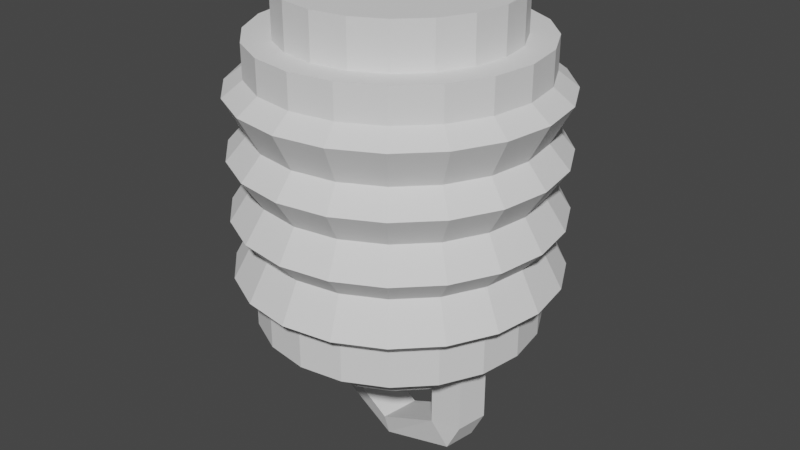 # Source: lanterna.blend  (saved by Blender 3.2.14; exported with 4.5.12 LTS)
import bpy
from mathutils import Matrix  # noqa: F401  (used for matrix-valued properties, if any)

bpy.ops.wm.read_factory_settings(use_empty=True)
scene = bpy.context.scene
scene.name = 'Scene'

# ---- collections
col_collection = bpy.data.collections.new('Collection'); scene.collection.children.link(col_collection)

# ---- world
world_world = bpy.data.worlds.new('World'); scene.world = world_world
world_world.use_nodes = True; world_world.node_tree.nodes.clear()
_N = world_world.node_tree.nodes; _L = world_world.node_tree.links
n0 = _N.new('ShaderNodeOutputWorld'); n0.name = 'World Output'; n0.location = (300, 300)
n1 = _N.new('ShaderNodeBackground'); n1.name = 'Background'; n1.location = (10, 300)
n1.inputs[0].default_value = (0.05088, 0.05088, 0.05088, 1.0)
_L.new(n1.outputs[0], n0.inputs[0])
n0.is_active_output = True
world_world.color = (0.05088, 0.05088, 0.05088)
world_world.use_sun_shadow = False
world_world.sun_shadow_jitter_overblur = 0.0

# ---- meshes
me_cylinder = bpy.data.meshes.new('Cylinder')
me_cylinder.from_pydata([(3.69e-09, 0.7554, -1.0), (2.908e-09, 0.8073, 1.0), (0.2334, 0.7184, -1.0), (0.2495, 0.7677, 1.0), (0.444, 0.6111, -1.0), (0.4745, 0.6531, 1.0), (0.6111, 0.444, -1.0), (0.6531, 0.4745, 1.0), (0.7184, 0.2334, -1.0), (0.7677, 0.2495, 1.0), (0.7554, -1.973e-08, -1.0), (0.8073, -2.481e-08, 1.0), (0.7184, -0.2334, -1.0), (0.7677, -0.2495, 1.0), (0.6111, -0.444, -1.0), (0.6531, -0.4745, 1.0), (0.444, -0.6111, -1.0), (0.4745, -0.6531, 1.0), (0.2334, -0.7184, -1.0), (0.2495, -0.7677, 1.0), (-9.665e-08, -0.7554, -1.0), (-9.469e-08, -0.8073, 1.0), (-0.2334, -0.7184, -1.0), (-0.2495, -0.7677, 1.0), (-0.444, -0.6111, -1.0), (-0.4745, -0.6531, 1.0), (-0.6111, -0.444, -1.0), (-0.6531, -0.4745, 1.0), (-0.7184, -0.2334, -1.0), (-0.7677, -0.2495, 1.0), (-0.7554, 1.192e-08, -1.0), (-0.8073, 1.192e-08, 1.0), (-0.7184, 0.2334, -1.0), (-0.7677, 0.2495, 1.0), (-0.6111, 0.444, -1.0), (-0.6531, 0.4745, 1.0), (-0.444, 0.6111, -1.0), (-0.4745, 0.6531, 1.0), (-0.2334, 0.7184, -1.0), (-0.2495, 0.7677, 1.0), (0.0, 1.0, -0.7284), (0.309, 0.9511, -0.7284), (0.5878, 0.809, -0.7284), (0.809, 0.5878, -0.7284), (0.9511, 0.309, -0.7284), (1.0, -4.371e-08, -0.7284), (0.9511, -0.309, -0.7284), (0.809, -0.5878, -0.7284), (0.5878, -0.809, -0.7284), (0.309, -0.9511, -0.7284), (-8.742e-08, -1.0, -0.7284), (-0.309, -0.9511, -0.7284), (-0.5878, -0.809, -0.7284), (-0.809, -0.5878, -0.7284), (-0.9511, -0.309, -0.7284), (-1.0, 1.192e-08, -0.7284), (-0.9511, 0.309, -0.7284), (-0.809, 0.5878, -0.7284), (-0.5878, 0.809, -0.7284), (-0.309, 0.9511, -0.7284), (0.0, 1.0, 0.7632), (0.309, 0.9511, 0.7632), (0.5878, 0.809, 0.7632), (0.809, 0.5878, 0.7632), (0.9511, 0.309, 0.7632), (1.0, -4.371e-08, 0.7632), (0.9511, -0.309, 0.7632), (0.809, -0.5878, 0.7632), (0.5878, -0.809, 0.7632), (0.309, -0.9511, 0.7632), (-8.742e-08, -1.0, 0.7632), (-0.309, -0.9511, 0.7632), (-0.5878, -0.809, 0.7632), (-0.809, -0.5878, 0.7632), (-0.9511, -0.309, 0.7632), (-1.0, 1.192e-08, 0.7632), (-0.9511, 0.309, 0.7632), (-0.809, 0.5878, 0.7632), (-0.5878, 0.809, 0.7632), (-0.309, 0.9511, 0.7632), (0.309, 0.9511, 1.0), (0.0, 1.0, 1.0), (0.5878, 0.809, 1.0), (0.809, 0.5878, 1.0), (0.9511, 0.309, 1.0), (1.0, -4.371e-08, 1.0), (0.9511, -0.309, 1.0), (0.809, -0.5878, 1.0), (0.5878, -0.809, 1.0), (0.309, -0.9511, 1.0), (-8.742e-08, -1.0, 1.0), (-0.309, -0.9511, 1.0), (-0.5878, -0.809, 1.0), (-0.809, -0.5878, 1.0), (-0.9511, -0.309, 1.0), (-1.0, 1.192e-08, 1.0), (-0.9511, 0.309, 1.0), (-0.809, 0.5878, 1.0), (-0.5878, 0.809, 1.0), (-0.309, 0.9511, 1.0), (2.908e-09, 0.8073, 1.316), (0.2495, 0.7677, 1.316), (0.4745, 0.6531, 1.316), (0.6531, 0.4745, 1.316), (0.7677, 0.2495, 1.316), (0.8073, -2.481e-08, 1.316), (0.7677, -0.2495, 1.316), (0.6531, -0.4745, 1.316), (0.4745, -0.6531, 1.316), (0.2495, -0.7677, 1.316), (-9.469e-08, -0.8073, 1.316), (-0.2495, -0.7677, 1.316), (-0.4745, -0.6531, 1.316), (-0.6531, -0.4745, 1.316), (-0.7677, -0.2495, 1.316), (-0.8073, 1.192e-08, 1.316), (-0.7677, 0.2495, 1.316), (-0.6531, 0.4745, 1.316), (-0.4745, 0.6531, 1.316), (-0.2495, 0.7677, 1.316), (0.0, 1.0, -1.0), (0.309, 0.9511, -1.0), (0.5878, 0.809, -1.0), (0.809, 0.5878, -1.0), (0.9511, 0.309, -1.0), (1.0, -4.371e-08, -1.0), (0.9511, -0.309, -1.0), (0.809, -0.5878, -1.0), (0.5878, -0.809, -1.0), (0.309, -0.9511, -1.0), (-8.742e-08, -1.0, -1.0), (-0.309, -0.9511, -1.0), (-0.5878, -0.809, -1.0), (-0.809, -0.5878, -1.0), (-0.9511, -0.309, -1.0), (-1.0, 1.192e-08, -1.0), (-0.9511, 0.309, -1.0), (-0.809, 0.5878, -1.0), (-0.5878, 0.809, -1.0), (-0.309, 0.9511, -1.0), (3.69e-09, 0.7554, -1.198), (0.2334, 0.7184, -1.198), (0.444, 0.6111, -1.198), (0.6111, 0.444, -1.198), (0.7184, 0.2334, -1.198), (0.7554, -1.973e-08, -1.198), (0.7184, -0.2334, -1.198), (0.6111, -0.444, -1.198), (0.444, -0.6111, -1.198), (0.2334, -0.7184, -1.198), (-9.665e-08, -0.7554, -1.198), (-0.2334, -0.7184, -1.198), (-0.444, -0.6111, -1.198), (-0.6111, -0.444, -1.198), (-0.7184, -0.2334, -1.198), (-0.7554, 1.192e-08, -1.198), (-0.7184, 0.2334, -1.198), (-0.6111, 0.444, -1.198), (-0.444, 0.6111, -1.198), (-0.2334, 0.7184, -1.198), (0.3524, 1.085, 0.6553), (0.309, 0.9511, 0.3903), (0.3524, 1.085, 0.23), (0.309, 0.9511, 0.01737), (0.3524, 1.085, -0.1953), (0.309, 0.9511, -0.3555), (0.3524, 1.085, -0.6206), (0.6704, 0.9227, 0.6553), (0.5878, 0.809, 0.3903), (0.6704, 0.9227, 0.23), (0.5878, 0.809, 0.01737), (0.6704, 0.9227, -0.1953), (0.5878, 0.809, -0.3555), (0.6704, 0.9227, -0.6206), (0.9227, 0.6704, 0.6553), (0.809, 0.5878, 0.3903), (0.9227, 0.6704, 0.23), (0.809, 0.5878, 0.01737), (0.9227, 0.6704, -0.1953), (0.809, 0.5878, -0.3555), (0.9227, 0.6704, -0.6206), (1.085, 0.3524, 0.6553), (0.9511, 0.309, 0.3903), (1.085, 0.3524, 0.23), (0.9511, 0.309, 0.01737), (1.085, 0.3524, -0.1953), (0.9511, 0.309, -0.3555), (1.085, 0.3524, -0.6206), (1.141, -5.153e-08, 0.6553), (1.0, -4.371e-08, 0.3903), (1.141, -5.153e-08, 0.23), (1.0, -4.371e-08, 0.01737), (1.141, -5.153e-08, -0.1953), (1.0, -4.371e-08, -0.3555), (1.141, -5.153e-08, -0.6206), (1.085, -0.3524, 0.6553), (0.9511, -0.309, 0.3903), (1.085, -0.3524, 0.23), (0.9511, -0.309, 0.01737), (1.085, -0.3524, -0.1953), (0.9511, -0.309, -0.3555), (1.085, -0.3524, -0.6206), (0.9227, -0.6704, 0.6553), (0.809, -0.5878, 0.3903), (0.9227, -0.6704, 0.23), (0.809, -0.5878, 0.01737), (0.9227, -0.6704, -0.1953), (0.809, -0.5878, -0.3555), (0.9227, -0.6704, -0.6206), (0.6704, -0.9227, 0.6553), (0.5878, -0.809, 0.3903), (0.6704, -0.9227, 0.23), (0.5878, -0.809, 0.01737), (0.6704, -0.9227, -0.1953), (0.5878, -0.809, -0.3555), (0.6704, -0.9227, -0.6206), (0.3524, -1.085, 0.6553), (0.309, -0.9511, 0.3903), (0.3524, -1.085, 0.23), (0.309, -0.9511, 0.01737), (0.3524, -1.085, -0.1953), (0.309, -0.9511, -0.3555), (0.3524, -1.085, -0.6206), (-1.014e-07, -1.141, 0.6553), (-8.742e-08, -1.0, 0.3903), (-1.014e-07, -1.141, 0.23), (-8.742e-08, -1.0, 0.01737), (-1.014e-07, -1.141, -0.1953), (-8.742e-08, -1.0, -0.3555), (-1.014e-07, -1.141, -0.6206), (-0.3524, -1.085, 0.6553), (-0.309, -0.9511, 0.3903), (-0.3524, -1.085, 0.23), (-0.309, -0.9511, 0.01737), (-0.3524, -1.085, -0.1953), (-0.309, -0.9511, -0.3555), (-0.3524, -1.085, -0.6206), (-0.6704, -0.9227, 0.6553), (-0.5878, -0.809, 0.3903), (-0.6704, -0.9227, 0.23), (-0.5878, -0.809, 0.01737), (-0.6704, -0.9227, -0.1953), (-0.5878, -0.809, -0.3555), (-0.6704, -0.9227, -0.6206), (-0.9227, -0.6704, 0.6553), (-0.809, -0.5878, 0.3903), (-0.9227, -0.6704, 0.23), (-0.809, -0.5878, 0.01737), (-0.9227, -0.6704, -0.1953), (-0.809, -0.5878, -0.3555), (-0.9227, -0.6704, -0.6206), (-1.085, -0.3524, 0.6553), (-0.9511, -0.309, 0.3903), (-1.085, -0.3524, 0.23), (-0.9511, -0.309, 0.01737), (-1.085, -0.3524, -0.1953), (-0.9511, -0.309, -0.3555), (-1.085, -0.3524, -0.6206), (-1.141, 1.193e-08, 0.6553), (-1.0, 1.192e-08, 0.3903), (-1.141, 1.193e-08, 0.23), (-1.0, 1.192e-08, 0.01737), (-1.141, 1.193e-08, -0.1953), (-1.0, 1.192e-08, -0.3555), (-1.141, 1.193e-08, -0.6206), (-1.085, 0.3524, 0.6553), (-0.9511, 0.309, 0.3903), (-1.085, 0.3524, 0.23), (-0.9511, 0.309, 0.01737), (-1.085, 0.3524, -0.1953), (-0.9511, 0.309, -0.3555), (-1.085, 0.3524, -0.6206), (-0.9227, 0.6704, 0.6553), (-0.809, 0.5878, 0.3903), (-0.9227, 0.6704, 0.23), (-0.809, 0.5878, 0.01737), (-0.9227, 0.6704, -0.1953), (-0.809, 0.5878, -0.3555), (-0.9227, 0.6704, -0.6206), (-0.6704, 0.9227, 0.6553), (-0.5878, 0.809, 0.3903), (-0.6704, 0.9227, 0.23), (-0.5878, 0.809, 0.01737), (-0.6704, 0.9227, -0.1953), (-0.5878, 0.809, -0.3555), (-0.6704, 0.9227, -0.6206), (-0.3524, 1.085, 0.6553), (-0.309, 0.9511, 0.3903), (-0.3524, 1.085, 0.23), (-0.309, 0.9511, 0.01737), (-0.3524, 1.085, -0.1953), (-0.309, 0.9511, -0.3555), (-0.3524, 1.085, -0.6206), (-1.675e-09, 1.141, -0.6206), (0.0, 1.0, -0.3555), (-1.675e-09, 1.141, -0.1953), (0.0, 1.0, 0.01737), (-1.675e-09, 1.141, 0.23), (0.0, 1.0, 0.3903), (-1.675e-09, 1.141, 0.6553), (-0.6288, 0.2169, 1.316), (-0.3859, 0.4069, 1.316), (-0.1023, 0.5514, 1.316), (0.1941, 0.6362, 1.316), (-0.5323, -0.08293, 1.316), (-0.2432, 0.08882, 1.316), (0.07111, 0.249, 1.316), (0.38, 0.3819, 1.316), (-0.38, -0.3819, 1.316), (-0.07111, -0.249, 1.316), (0.2432, -0.08882, 1.316), (0.5323, 0.08293, 1.316), (-0.1941, -0.6362, 1.316), (0.1023, -0.5514, 1.316), (0.3859, -0.4069, 1.316), (0.6288, -0.2169, 1.316), (0.3749, -0.4969, -1.198), (0.4737, -0.2258, -1.198), (0.5203, 0.06836, -1.198), (0.5101, 0.3567, -1.198), (0.08011, -0.4977, -1.198), (0.1494, -0.1908, -1.198), (0.201, 0.1353, -1.198), (0.23, 0.4486, -1.198), (-0.23, -0.4486, -1.198), (-0.201, -0.1353, -1.198), (-0.1494, 0.1908, -1.198), (-0.08011, 0.4977, -1.198), (-0.5101, -0.3567, -1.198), (-0.5203, -0.06836, -1.198), (-0.4737, 0.2258, -1.198), (-0.3749, 0.4969, -1.198), (0.7554, -1.973e-08, -1.598), (0.7184, -0.2334, -1.598), (-0.7554, 1.192e-08, -1.598), (-0.7184, 0.2334, -1.598), (0.4737, -0.2258, -1.598), (0.5203, 0.06836, -1.598), (-0.5203, -0.06836, -1.598), (-0.4737, 0.2258, -1.598), (0.6551, -1.973e-08, -1.797), (0.6181, -0.2334, -1.797), (-0.6349, 1.192e-08, -1.797), (-0.5979, 0.2334, -1.797), (0.4737, -0.2258, -1.649), (0.5203, 0.06836, -1.649), (-0.5203, -0.06836, -1.649), (-0.4737, 0.2258, -1.649), (0.02862, 0.1167, -2.044), (-0.008356, -0.1167, -2.044), (-0.02329, -0.1471, -1.896), (0.02329, 0.1471, -1.896)], [], [(60, 81, 80, 61), (61, 80, 82, 62), (62, 82, 83, 63), (63, 83, 84, 64), (64, 84, 85, 65), (65, 85, 86, 66), (66, 86, 87, 67), (67, 87, 88, 68), (68, 88, 89, 69), (69, 89, 90, 70), (70, 90, 91, 71), (71, 91, 92, 72), (72, 92, 93, 73), (73, 93, 94, 74), (74, 94, 95, 75), (75, 95, 96, 76), (76, 96, 97, 77), (77, 97, 98, 78), (7, 5, 102, 103), (78, 98, 99, 79), (79, 99, 81, 60), (24, 26, 153, 152), (139, 59, 40, 120), (138, 58, 59, 139), (137, 57, 58, 138), (136, 56, 57, 137), (135, 55, 56, 136), (134, 54, 55, 135), (133, 53, 54, 134), (132, 52, 53, 133), (131, 51, 52, 132), (130, 50, 51, 131), (129, 49, 50, 130), (128, 48, 49, 129), (127, 47, 48, 128), (126, 46, 47, 127), (125, 45, 46, 126), (124, 44, 45, 125), (123, 43, 44, 124), (122, 42, 43, 123), (121, 41, 42, 122), (120, 40, 41, 121), (286, 79, 60, 299), (279, 78, 79, 286), (272, 77, 78, 279), (265, 76, 77, 272), (258, 75, 76, 265), (251, 74, 75, 258), (244, 73, 74, 251), (237, 72, 73, 244), (230, 71, 72, 237), (223, 70, 71, 230), (216, 69, 70, 223), (209, 68, 69, 216), (202, 67, 68, 209), (195, 66, 67, 202), (188, 65, 66, 195), (181, 64, 65, 188), (174, 63, 64, 181), (167, 62, 63, 174), (160, 61, 62, 167), (299, 60, 61, 160), (1, 3, 80, 81), (3, 5, 82, 80), (5, 7, 83, 82), (7, 9, 84, 83), (9, 11, 85, 84), (11, 13, 86, 85), (13, 15, 87, 86), (15, 17, 88, 87), (17, 19, 89, 88), (19, 21, 90, 89), (21, 23, 91, 90), (23, 25, 92, 91), (25, 27, 93, 92), (27, 29, 94, 93), (29, 31, 95, 94), (31, 33, 96, 95), (33, 35, 97, 96), (35, 37, 98, 97), (37, 39, 99, 98), (39, 1, 81, 99), (116, 115, 300, 117), (37, 35, 117, 118), (23, 21, 110, 111), (9, 7, 103, 104), (39, 37, 118, 119), (25, 23, 111, 112), (11, 9, 104, 105), (1, 39, 119, 100), (27, 25, 112, 113), (13, 11, 105, 106), (29, 27, 113, 114), (15, 13, 106, 107), (31, 29, 114, 115), (17, 15, 107, 108), (3, 1, 100, 101), (33, 31, 115, 116), (19, 17, 108, 109), (5, 3, 101, 102), (35, 33, 116, 117), (21, 19, 109, 110), (2, 0, 120, 121), (4, 2, 121, 122), (6, 4, 122, 123), (8, 6, 123, 124), (10, 8, 124, 125), (12, 10, 125, 126), (14, 12, 126, 127), (16, 14, 127, 128), (18, 16, 128, 129), (20, 18, 129, 130), (22, 20, 130, 131), (24, 22, 131, 132), (26, 24, 132, 133), (28, 26, 133, 134), (30, 28, 134, 135), (32, 30, 135, 136), (34, 32, 136, 137), (36, 34, 137, 138), (38, 36, 138, 139), (0, 38, 139, 120), (115, 114, 304, 300), (10, 12, 146, 145), (26, 28, 154, 153), (12, 14, 147, 146), (28, 30, 155, 154), (14, 16, 148, 147), (0, 2, 141, 140), (30, 32, 156, 155), (16, 18, 149, 148), (2, 4, 142, 141), (32, 34, 157, 156), (18, 20, 150, 149), (4, 6, 143, 142), (34, 36, 158, 157), (20, 22, 151, 150), (6, 8, 144, 143), (36, 38, 159, 158), (22, 24, 152, 151), (8, 10, 145, 144), (38, 0, 140, 159), (40, 293, 166, 41), (293, 294, 165, 166), (294, 295, 164, 165), (295, 296, 163, 164), (296, 297, 162, 163), (297, 298, 161, 162), (298, 299, 160, 161), (41, 166, 173, 42), (166, 165, 172, 173), (165, 164, 171, 172), (164, 163, 170, 171), (163, 162, 169, 170), (162, 161, 168, 169), (161, 160, 167, 168), (42, 173, 180, 43), (173, 172, 179, 180), (172, 171, 178, 179), (171, 170, 177, 178), (170, 169, 176, 177), (169, 168, 175, 176), (168, 167, 174, 175), (43, 180, 187, 44), (180, 179, 186, 187), (179, 178, 185, 186), (178, 177, 184, 185), (177, 176, 183, 184), (176, 175, 182, 183), (175, 174, 181, 182), (44, 187, 194, 45), (187, 186, 193, 194), (186, 185, 192, 193), (185, 184, 191, 192), (184, 183, 190, 191), (183, 182, 189, 190), (182, 181, 188, 189), (45, 194, 201, 46), (194, 193, 200, 201), (193, 192, 199, 200), (192, 191, 198, 199), (191, 190, 197, 198), (190, 189, 196, 197), (189, 188, 195, 196), (46, 201, 208, 47), (201, 200, 207, 208), (200, 199, 206, 207), (199, 198, 205, 206), (198, 197, 204, 205), (197, 196, 203, 204), (196, 195, 202, 203), (47, 208, 215, 48), (208, 207, 214, 215), (207, 206, 213, 214), (206, 205, 212, 213), (205, 204, 211, 212), (204, 203, 210, 211), (203, 202, 209, 210), (48, 215, 222, 49), (215, 214, 221, 222), (214, 213, 220, 221), (213, 212, 219, 220), (212, 211, 218, 219), (211, 210, 217, 218), (210, 209, 216, 217), (49, 222, 229, 50), (222, 221, 228, 229), (221, 220, 227, 228), (220, 219, 226, 227), (219, 218, 225, 226), (218, 217, 224, 225), (217, 216, 223, 224), (50, 229, 236, 51), (229, 228, 235, 236), (228, 227, 234, 235), (227, 226, 233, 234), (226, 225, 232, 233), (225, 224, 231, 232), (224, 223, 230, 231), (51, 236, 243, 52), (236, 235, 242, 243), (235, 234, 241, 242), (234, 233, 240, 241), (233, 232, 239, 240), (232, 231, 238, 239), (231, 230, 237, 238), (52, 243, 250, 53), (243, 242, 249, 250), (242, 241, 248, 249), (241, 240, 247, 248), (240, 239, 246, 247), (239, 238, 245, 246), (238, 237, 244, 245), (53, 250, 257, 54), (250, 249, 256, 257), (249, 248, 255, 256), (248, 247, 254, 255), (247, 246, 253, 254), (246, 245, 252, 253), (245, 244, 251, 252), (54, 257, 264, 55), (257, 256, 263, 264), (256, 255, 262, 263), (255, 254, 261, 262), (254, 253, 260, 261), (253, 252, 259, 260), (252, 251, 258, 259), (55, 264, 271, 56), (264, 263, 270, 271), (263, 262, 269, 270), (262, 261, 268, 269), (261, 260, 267, 268), (260, 259, 266, 267), (259, 258, 265, 266), (56, 271, 278, 57), (271, 270, 277, 278), (270, 269, 276, 277), (269, 268, 275, 276), (268, 267, 274, 275), (267, 266, 273, 274), (266, 265, 272, 273), (57, 278, 285, 58), (278, 277, 284, 285), (277, 276, 283, 284), (276, 275, 282, 283), (275, 274, 281, 282), (274, 273, 280, 281), (273, 272, 279, 280), (58, 285, 292, 59), (285, 284, 291, 292), (284, 283, 290, 291), (283, 282, 289, 290), (282, 281, 288, 289), (281, 280, 287, 288), (280, 279, 286, 287), (59, 292, 293, 40), (292, 291, 294, 293), (291, 290, 295, 294), (290, 289, 296, 295), (289, 288, 297, 296), (288, 287, 298, 297), (287, 286, 299, 298), (114, 113, 308, 304), (113, 112, 312, 308), (112, 111, 110, 312), (117, 300, 301, 118), (300, 304, 305, 301), (304, 308, 309, 305), (308, 312, 313, 309), (312, 110, 109, 313), (118, 301, 302, 119), (301, 305, 306, 302), (305, 309, 310, 306), (309, 313, 314, 310), (313, 109, 108, 314), (119, 302, 303, 100), (302, 306, 307, 303), (306, 310, 311, 307), (310, 314, 315, 311), (314, 108, 107, 315), (100, 303, 102, 101), (303, 307, 103, 102), (307, 311, 104, 103), (311, 315, 105, 104), (315, 107, 106, 105), (148, 149, 316, 147), (149, 150, 320, 316), (150, 151, 324, 320), (151, 152, 328, 324), (152, 153, 154, 328), (147, 316, 317, 146), (316, 320, 321, 317), (320, 324, 325, 321), (324, 328, 329, 325), (328, 154, 155, 329), (318, 145, 332, 337), (317, 321, 322, 318), (321, 325, 326, 322), (325, 329, 330, 326), (146, 317, 336, 333), (145, 318, 319, 144), (318, 322, 323, 319), (322, 326, 327, 323), (326, 330, 331, 327), (330, 156, 157, 331), (144, 319, 142, 143), (319, 323, 141, 142), (323, 327, 140, 141), (327, 331, 159, 140), (331, 157, 158, 159), (338, 334, 342, 346), (337, 332, 340, 345), (145, 146, 333, 332), (329, 155, 334, 338), (156, 330, 339, 335), (330, 329, 338, 339), (317, 318, 337, 336), (155, 156, 335, 334), (341, 344, 345, 340), (346, 342, 343, 347), (334, 335, 343, 342), (339, 338, 346, 347), (336, 337, 345, 344), (333, 336, 344, 341), (332, 333, 341, 340), (335, 339, 347, 343), (348, 340, 341, 349), (351, 350, 344, 345), (351, 345, 340, 348), (350, 346, 342, 349), (344, 350, 349, 341), (347, 351, 348, 343), (347, 346, 350, 351), (343, 348, 349, 342)])
_uv = me_cylinder.uv_layers.new(name='UVMap')
_uv.uv.foreach_set('vector', [1.0, 0.9408, 1.0, 1.0, 0.95, 1.0, 0.95, 0.9408, 0.95, 0.9408, 0.95, 1.0, 0.9, 1.0, 0.9, 0.9408, 0.9, 0.9408, 0.9, 1.0, 0.85, 1.0, 0.85, 0.9408, 0.85, 0.9408, 0.85, 1.0, 0.8, 1.0, 0.8, 0.9408, 0.8, 0.9408, 0.8, 1.0, 0.75, 1.0, 0.75, 0.9408, 0.75, 0.9408, 0.75, 1.0, 0.7, 1.0, 0.7, 0.9408, 0.7, 0.9408, 0.7, 1.0, 0.65, 1.0, 0.65, 0.9408, 0.65, 0.9408, 0.65, 1.0, 0.6, 1.0, 0.6, 0.9408, 0.6, 0.9408, 0.6, 1.0, 0.55, 1.0, 0.55, 0.9408, 0.55, 0.9408, 0.55, 1.0, 0.5, 1.0, 0.5, 0.9408, 0.5, 0.9408, 0.5, 1.0, 0.45, 1.0, 0.45, 0.9408, 0.45, 0.9408, 0.45, 1.0, 0.4, 1.0, 0.4, 0.9408, 0.4, 0.9408, 0.4, 1.0, 0.35, 1.0, 0.35, 0.9408, 0.35, 0.9408, 0.35, 1.0, 0.3, 1.0, 0.3, 0.9408, 0.3, 0.9408, 0.3, 1.0, 0.25, 1.0, 0.25, 0.9408, 0.25, 0.9408, 0.25, 1.0, 0.2, 1.0, 0.2, 0.9408, 0.2, 0.9408, 0.2, 1.0, 0.15, 1.0, 0.15, 0.9408, 0.15, 0.9408, 0.15, 1.0, 0.1, 1.0, 0.1, 0.9408, 0.4067, 0.3639, 0.3639, 0.4067, 0.3639, 0.4067, 0.4067, 0.3639, 0.1, 0.9408, 0.1, 1.0, 0.05, 1.0, 0.05, 0.9408, 0.05, 0.9408, 0.05, 1.0, -1.565e-07, 1.0, -1.565e-07, 0.9408, 0.6434, 0.1033, 0.6033, 0.1434, 0.6033, 0.1434, 0.6434, 0.1033, 0.05, 0.5, 0.05, 0.5679, -1.565e-07, 0.5679, -1.565e-07, 0.5, 0.1, 0.5, 0.1, 0.5679, 0.05, 0.5679, 0.05, 0.5, 0.15, 0.5, 0.15, 0.5679, 0.1, 0.5679, 0.1, 0.5, 0.2, 0.5, 0.2, 0.5679, 0.15, 0.5679, 0.15, 0.5, 0.25, 0.5, 0.25, 0.5679, 0.2, 0.5679, 0.2, 0.5, 0.3, 0.5, 0.3, 0.5679, 0.25, 0.5679, 0.25, 0.5, 0.35, 0.5, 0.35, 0.5679, 0.3, 0.5679, 0.3, 0.5, 0.4, 0.5, 0.4, 0.5679, 0.35, 0.5679, 0.35, 0.5, 0.45, 0.5, 0.45, 0.5679, 0.4, 0.5679, 0.4, 0.5, 0.5, 0.5, 0.5, 0.5679, 0.45, 0.5679, 0.45, 0.5, 0.55, 0.5, 0.55, 0.5679, 0.5, 0.5679, 0.5, 0.5, 0.6, 0.5, 0.6, 0.5679, 0.55, 0.5679, 0.55, 0.5, 0.65, 0.5, 0.65, 0.5679, 0.6, 0.5679, 0.6, 0.5, 0.7, 0.5, 0.7, 0.5679, 0.65, 0.5679, 0.65, 0.5, 0.75, 0.5, 0.75, 0.5679, 0.7, 0.5679, 0.7, 0.5, 0.8, 0.5, 0.8, 0.5679, 0.75, 0.5679, 0.75, 0.5, 0.85, 0.5, 0.85, 0.5679, 0.8, 0.5679, 0.8, 0.5, 0.9, 0.5, 0.9, 0.5679, 0.85, 0.5679, 0.85, 0.5, 0.95, 0.5, 0.95, 0.5679, 0.9, 0.5679, 0.9, 0.5, 1.0, 0.5, 1.0, 0.5679, 0.95, 0.5679, 0.95, 0.5, 0.05, 0.8942, 0.05, 0.9408, -1.565e-07, 0.9408, -1.565e-07, 0.8942, 0.1, 0.8942, 0.1, 0.9408, 0.05, 0.9408, 0.05, 0.8942, 0.15, 0.8942, 0.15, 0.9408, 0.1, 0.9408, 0.1, 0.8942, 0.2, 0.8942, 0.2, 0.9408, 0.15, 0.9408, 0.15, 0.8942, 0.25, 0.8942, 0.25, 0.9408, 0.2, 0.9408, 0.2, 0.8942, 0.3, 0.8942, 0.3, 0.9408, 0.25, 0.9408, 0.25, 0.8942, 0.35, 0.8942, 0.35, 0.9408, 0.3, 0.9408, 0.3, 0.8942, 0.4, 0.8942, 0.4, 0.9408, 0.35, 0.9408, 0.35, 0.8942, 0.45, 0.8942, 0.45, 0.9408, 0.4, 0.9408, 0.4, 0.8942, 0.5, 0.8942, 0.5, 0.9408, 0.45, 0.9408, 0.45, 0.8942, 0.55, 0.8942, 0.55, 0.9408, 0.5, 0.9408, 0.5, 0.8942, 0.6, 0.8942, 0.6, 0.9408, 0.55, 0.9408, 0.55, 0.8942, 0.65, 0.8942, 0.65, 0.9408, 0.6, 0.9408, 0.6, 0.8942, 0.7, 0.8942, 0.7, 0.9408, 0.65, 0.9408, 0.65, 0.8942, 0.75, 0.8942, 0.75, 0.9408, 0.7, 0.9408, 0.7, 0.8942, 0.8, 0.8942, 0.8, 0.9408, 0.75, 0.9408, 0.75, 0.8942, 0.85, 0.8942, 0.85, 0.9408, 0.8, 0.9408, 0.8, 0.8942, 0.9, 0.8942, 0.9, 0.9408, 0.85, 0.9408, 0.85, 0.8942, 0.95, 0.8942, 0.95, 0.9408, 0.9, 0.9408, 0.9, 0.8942, 1.0, 0.8942, 1.0, 0.9408, 0.95, 0.9408, 0.95, 0.8942, 0.25, 0.4437, 0.3099, 0.4343, 0.3242, 0.4783, 0.25, 0.49, 0.3099, 0.4343, 0.3639, 0.4067, 0.3911, 0.4442, 0.3242, 0.4783, 0.3639, 0.4067, 0.4067, 0.3639, 0.4442, 0.3911, 0.3911, 0.4442, 0.4067, 0.3639, 0.4343, 0.3099, 0.4783, 0.3242, 0.4442, 0.3911, 0.4343, 0.3099, 0.4437, 0.25, 0.49, 0.25, 0.4783, 0.3242, 0.4437, 0.25, 0.4343, 0.1901, 0.4783, 0.1758, 0.49, 0.25, 0.4343, 0.1901, 0.4067, 0.1361, 0.4442, 0.1089, 0.4783, 0.1758, 0.4067, 0.1361, 0.3639, 0.09326, 0.3911, 0.05584, 0.4442, 0.1089, 0.3639, 0.09326, 0.3099, 0.06574, 0.3242, 0.02175, 0.3911, 0.05584, 0.3099, 0.06574, 0.25, 0.05626, 0.25, 0.01, 0.3242, 0.02175, 0.25, 0.05626, 0.1901, 0.06574, 0.1758, 0.02175, 0.25, 0.01, 0.1901, 0.06574, 0.1361, 0.09326, 0.1089, 0.05584, 0.1758, 0.02175, 0.1361, 0.09326, 0.09326, 0.1361, 0.05584, 0.1089, 0.1089, 0.05584, 0.09326, 0.1361, 0.06574, 0.1901, 0.02175, 0.1758, 0.05584, 0.1089, 0.06574, 0.1901, 0.05626, 0.25, 0.01, 0.25, 0.02175, 0.1758, 0.05626, 0.25, 0.06574, 0.3099, 0.02175, 0.3242, 0.01, 0.25, 0.06574, 0.3099, 0.09326, 0.3639, 0.05584, 0.3911, 0.02175, 0.3242, 0.09326, 0.3639, 0.1361, 0.4067, 0.1089, 0.4442, 0.05584, 0.3911, 0.1361, 0.4067, 0.1901, 0.4343, 0.1758, 0.4783, 0.1089, 0.4442, 0.1901, 0.4343, 0.25, 0.4437, 0.25, 0.49, 0.1758, 0.4783, 0.06574, 0.3099, 0.05626, 0.25, 0.1212, 0.2919, 0.09326, 0.3639, 0.1361, 0.4067, 0.09326, 0.3639, 0.09326, 0.3639, 0.1361, 0.4067, 0.1901, 0.06574, 0.25, 0.05626, 0.25, 0.05626, 0.1901, 0.06574, 0.4343, 0.3099, 0.4067, 0.3639, 0.4067, 0.3639, 0.4343, 0.3099, 0.1901, 0.4343, 0.1361, 0.4067, 0.1361, 0.4067, 0.1901, 0.4343, 0.1361, 0.09326, 0.1901, 0.06574, 0.1901, 0.06574, 0.1361, 0.09326, 0.4437, 0.25, 0.4343, 0.3099, 0.4343, 0.3099, 0.4437, 0.25, 0.25, 0.4437, 0.1901, 0.4343, 0.1901, 0.4343, 0.25, 0.4437, 0.09326, 0.1361, 0.1361, 0.09326, 0.1361, 0.09326, 0.09326, 0.1361, 0.4343, 0.1901, 0.4437, 0.25, 0.4437, 0.25, 0.4343, 0.1901, 0.06574, 0.1901, 0.09326, 0.1361, 0.09326, 0.1361, 0.06574, 0.1901, 0.4067, 0.1361, 0.4343, 0.1901, 0.4343, 0.1901, 0.4067, 0.1361, 0.05626, 0.25, 0.06574, 0.1901, 0.06574, 0.1901, 0.05626, 0.25, 0.3639, 0.09326, 0.4067, 0.1361, 0.4067, 0.1361, 0.3639, 0.09326, 0.3099, 0.4343, 0.25, 0.4437, 0.25, 0.4437, 0.3099, 0.4343, 0.06574, 0.3099, 0.05626, 0.25, 0.05626, 0.25, 0.06574, 0.3099, 0.3099, 0.06574, 0.3639, 0.09326, 0.3639, 0.09326, 0.3099, 0.06574, 0.3639, 0.4067, 0.3099, 0.4343, 0.3099, 0.4343, 0.3639, 0.4067, 0.09326, 0.3639, 0.06574, 0.3099, 0.06574, 0.3099, 0.09326, 0.3639, 0.25, 0.05626, 0.3099, 0.06574, 0.3099, 0.06574, 0.25, 0.05626, 0.806, 0.4224, 0.75, 0.4313, 0.75, 0.49, 0.8242, 0.4783, 0.8566, 0.3967, 0.806, 0.4224, 0.8242, 0.4783, 0.8911, 0.4442, 0.8967, 0.3566, 0.8566, 0.3967, 0.8911, 0.4442, 0.9442, 0.3911, 0.9224, 0.306, 0.8967, 0.3566, 0.9442, 0.3911, 0.9783, 0.3242, 0.9313, 0.25, 0.9224, 0.306, 0.9783, 0.3242, 0.99, 0.25, 0.9224, 0.194, 0.9313, 0.25, 0.99, 0.25, 0.9783, 0.1758, 0.8967, 0.1434, 0.9224, 0.194, 0.9783, 0.1758, 0.9442, 0.1089, 0.8566, 0.1033, 0.8967, 0.1434, 0.9442, 0.1089, 0.8911, 0.05584, 0.806, 0.07757, 0.8566, 0.1033, 0.8911, 0.05584, 0.8242, 0.02175, 0.75, 0.0687, 0.806, 0.07757, 0.8242, 0.02175, 0.75, 0.01, 0.694, 0.07757, 0.75, 0.0687, 0.75, 0.01, 0.6758, 0.02175, 0.6434, 0.1033, 0.694, 0.07757, 0.6758, 0.02175, 0.6089, 0.05584, 0.6033, 0.1434, 0.6434, 0.1033, 0.6089, 0.05584, 0.5558, 0.1089, 0.5776, 0.194, 0.6033, 0.1434, 0.5558, 0.1089, 0.5217, 0.1758, 0.5687, 0.25, 0.5776, 0.194, 0.5217, 0.1758, 0.51, 0.25, 0.5776, 0.306, 0.5687, 0.25, 0.51, 0.25, 0.5217, 0.3242, 0.6033, 0.3566, 0.5776, 0.306, 0.5217, 0.3242, 0.5558, 0.3911, 0.6434, 0.3967, 0.6033, 0.3566, 0.5558, 0.3911, 0.6089, 0.4442, 0.694, 0.4224, 0.6434, 0.3967, 0.6089, 0.4442, 0.6758, 0.4783, 0.75, 0.4313, 0.694, 0.4224, 0.6758, 0.4783, 0.75, 0.49, 0.05626, 0.25, 0.06574, 0.1901, 0.1427, 0.2313, 0.1212, 0.2919, 0.9313, 0.25, 0.9224, 0.194, 0.9224, 0.194, 0.9313, 0.25, 0.6033, 0.1434, 0.5776, 0.194, 0.5776, 0.194, 0.6033, 0.1434, 0.9224, 0.194, 0.8967, 0.1434, 0.8967, 0.1434, 0.9224, 0.194, 0.5776, 0.194, 0.5687, 0.25, 0.5687, 0.25, 0.5776, 0.194, 0.8967, 0.1434, 0.8566, 0.1033, 0.8566, 0.1033, 0.8967, 0.1434, 0.75, 0.4313, 0.806, 0.4224, 0.806, 0.4224, 0.75, 0.4313, 0.5687, 0.25, 0.5776, 0.306, 0.5776, 0.306, 0.5687, 0.25, 0.8566, 0.1033, 0.806, 0.07757, 0.806, 0.07757, 0.8566, 0.1033, 0.806, 0.4224, 0.8566, 0.3967, 0.8566, 0.3967, 0.806, 0.4224, 0.5776, 0.306, 0.6033, 0.3566, 0.6033, 0.3566, 0.5776, 0.306, 0.806, 0.07757, 0.75, 0.0687, 0.75, 0.0687, 0.806, 0.07757, 0.8566, 0.3967, 0.8967, 0.3566, 0.8967, 0.3566, 0.8566, 0.3967, 0.6033, 0.3566, 0.6434, 0.3967, 0.6434, 0.3967, 0.6033, 0.3566, 0.75, 0.0687, 0.694, 0.07757, 0.694, 0.07757, 0.75, 0.0687, 0.8967, 0.3566, 0.9224, 0.306, 0.9224, 0.306, 0.8967, 0.3566, 0.6434, 0.3967, 0.694, 0.4224, 0.694, 0.4224, 0.6434, 0.3967, 0.694, 0.07757, 0.6434, 0.1033, 0.6434, 0.1033, 0.694, 0.07757, 0.9224, 0.306, 0.9313, 0.25, 0.9313, 0.25, 0.9224, 0.306, 0.694, 0.4224, 0.75, 0.4313, 0.75, 0.4313, 0.694, 0.4224, 1.0, 0.5679, 1.0, 0.6145, 0.95, 0.6145, 0.95, 0.5679, 1.0, 0.6145, 1.0, 0.6611, 0.95, 0.6611, 0.95, 0.6145, 1.0, 0.6611, 1.0, 0.7077, 0.95, 0.7077, 0.95, 0.6611, 1.0, 0.7077, 1.0, 0.7543, 0.95, 0.7543, 0.95, 0.7077, 1.0, 0.7543, 1.0, 0.801, 0.95, 0.801, 0.95, 0.7543, 1.0, 0.801, 1.0, 0.8476, 0.95, 0.8476, 0.95, 0.801, 1.0, 0.8476, 1.0, 0.8942, 0.95, 0.8942, 0.95, 0.8476, 0.95, 0.5679, 0.95, 0.6145, 0.9, 0.6145, 0.9, 0.5679, 0.95, 0.6145, 0.95, 0.6611, 0.9, 0.6611, 0.9, 0.6145, 0.95, 0.6611, 0.95, 0.7077, 0.9, 0.7077, 0.9, 0.6611, 0.95, 0.7077, 0.95, 0.7543, 0.9, 0.7543, 0.9, 0.7077, 0.95, 0.7543, 0.95, 0.801, 0.9, 0.801, 0.9, 0.7543, 0.95, 0.801, 0.95, 0.8476, 0.9, 0.8476, 0.9, 0.801, 0.95, 0.8476, 0.95, 0.8942, 0.9, 0.8942, 0.9, 0.8476, 0.9, 0.5679, 0.9, 0.6145, 0.85, 0.6145, 0.85, 0.5679, 0.9, 0.6145, 0.9, 0.6611, 0.85, 0.6611, 0.85, 0.6145, 0.9, 0.6611, 0.9, 0.7077, 0.85, 0.7077, 0.85, 0.6611, 0.9, 0.7077, 0.9, 0.7543, 0.85, 0.7543, 0.85, 0.7077, 0.9, 0.7543, 0.9, 0.801, 0.85, 0.801, 0.85, 0.7543, 0.9, 0.801, 0.9, 0.8476, 0.85, 0.8476, 0.85, 0.801, 0.9, 0.8476, 0.9, 0.8942, 0.85, 0.8942, 0.85, 0.8476, 0.85, 0.5679, 0.85, 0.6145, 0.8, 0.6145, 0.8, 0.5679, 0.85, 0.6145, 0.85, 0.6611, 0.8, 0.6611, 0.8, 0.6145, 0.85, 0.6611, 0.85, 0.7077, 0.8, 0.7077, 0.8, 0.6611, 0.85, 0.7077, 0.85, 0.7543, 0.8, 0.7543, 0.8, 0.7077, 0.85, 0.7543, 0.85, 0.801, 0.8, 0.801, 0.8, 0.7543, 0.85, 0.801, 0.85, 0.8476, 0.8, 0.8476, 0.8, 0.801, 0.85, 0.8476, 0.85, 0.8942, 0.8, 0.8942, 0.8, 0.8476, 0.8, 0.5679, 0.8, 0.6145, 0.75, 0.6145, 0.75, 0.5679, 0.8, 0.6145, 0.8, 0.6611, 0.75, 0.6611, 0.75, 0.6145, 0.8, 0.6611, 0.8, 0.7077, 0.75, 0.7077, 0.75, 0.6611, 0.8, 0.7077, 0.8, 0.7543, 0.75, 0.7543, 0.75, 0.7077, 0.8, 0.7543, 0.8, 0.801, 0.75, 0.801, 0.75, 0.7543, 0.8, 0.801, 0.8, 0.8476, 0.75, 0.8476, 0.75, 0.801, 0.8, 0.8476, 0.8, 0.8942, 0.75, 0.8942, 0.75, 0.8476, 0.75, 0.5679, 0.75, 0.6145, 0.7, 0.6145, 0.7, 0.5679, 0.75, 0.6145, 0.75, 0.6611, 0.7, 0.6611, 0.7, 0.6145, 0.75, 0.6611, 0.75, 0.7077, 0.7, 0.7077, 0.7, 0.6611, 0.75, 0.7077, 0.75, 0.7543, 0.7, 0.7543, 0.7, 0.7077, 0.75, 0.7543, 0.75, 0.801, 0.7, 0.801, 0.7, 0.7543, 0.75, 0.801, 0.75, 0.8476, 0.7, 0.8476, 0.7, 0.801, 0.75, 0.8476, 0.75, 0.8942, 0.7, 0.8942, 0.7, 0.8476, 0.7, 0.5679, 0.7, 0.6145, 0.65, 0.6145, 0.65, 0.5679, 0.7, 0.6145, 0.7, 0.6611, 0.65, 0.6611, 0.65, 0.6145, 0.7, 0.6611, 0.7, 0.7077, 0.65, 0.7077, 0.65, 0.6611, 0.7, 0.7077, 0.7, 0.7543, 0.65, 0.7543, 0.65, 0.7077, 0.7, 0.7543, 0.7, 0.801, 0.65, 0.801, 0.65, 0.7543, 0.7, 0.801, 0.7, 0.8476, 0.65, 0.8476, 0.65, 0.801, 0.7, 0.8476, 0.7, 0.8942, 0.65, 0.8942, 0.65, 0.8476, 0.65, 0.5679, 0.65, 0.6145, 0.6, 0.6145, 0.6, 0.5679, 0.65, 0.6145, 0.65, 0.6611, 0.6, 0.6611, 0.6, 0.6145, 0.65, 0.6611, 0.65, 0.7077, 0.6, 0.7077, 0.6, 0.6611, 0.65, 0.7077, 0.65, 0.7543, 0.6, 0.7543, 0.6, 0.7077, 0.65, 0.7543, 0.65, 0.801, 0.6, 0.801, 0.6, 0.7543, 0.65, 0.801, 0.65, 0.8476, 0.6, 0.8476, 0.6, 0.801, 0.65, 0.8476, 0.65, 0.8942, 0.6, 0.8942, 0.6, 0.8476, 0.6, 0.5679, 0.6, 0.6145, 0.55, 0.6145, 0.55, 0.5679, 0.6, 0.6145, 0.6, 0.6611, 0.55, 0.6611, 0.55, 0.6145, 0.6, 0.6611, 0.6, 0.7077, 0.55, 0.7077, 0.55, 0.6611, 0.6, 0.7077, 0.6, 0.7543, 0.55, 0.7543, 0.55, 0.7077, 0.6, 0.7543, 0.6, 0.801, 0.55, 0.801, 0.55, 0.7543, 0.6, 0.801, 0.6, 0.8476, 0.55, 0.8476, 0.55, 0.801, 0.6, 0.8476, 0.6, 0.8942, 0.55, 0.8942, 0.55, 0.8476, 0.55, 0.5679, 0.55, 0.6145, 0.5, 0.6145, 0.5, 0.5679, 0.55, 0.6145, 0.55, 0.6611, 0.5, 0.6611, 0.5, 0.6145, 0.55, 0.6611, 0.55, 0.7077, 0.5, 0.7077, 0.5, 0.6611, 0.55, 0.7077, 0.55, 0.7543, 0.5, 0.7543, 0.5, 0.7077, 0.55, 0.7543, 0.55, 0.801, 0.5, 0.801, 0.5, 0.7543, 0.55, 0.801, 0.55, 0.8476, 0.5, 0.8476, 0.5, 0.801, 0.55, 0.8476, 0.55, 0.8942, 0.5, 0.8942, 0.5, 0.8476, 0.5, 0.5679, 0.5, 0.6145, 0.45, 0.6145, 0.45, 0.5679, 0.5, 0.6145, 0.5, 0.6611, 0.45, 0.6611, 0.45, 0.6145, 0.5, 0.6611, 0.5, 0.7077, 0.45, 0.7077, 0.45, 0.6611, 0.5, 0.7077, 0.5, 0.7543, 0.45, 0.7543, 0.45, 0.7077, 0.5, 0.7543, 0.5, 0.801, 0.45, 0.801, 0.45, 0.7543, 0.5, 0.801, 0.5, 0.8476, 0.45, 0.8476, 0.45, 0.801, 0.5, 0.8476, 0.5, 0.8942, 0.45, 0.8942, 0.45, 0.8476, 0.45, 0.5679, 0.45, 0.6145, 0.4, 0.6145, 0.4, 0.5679, 0.45, 0.6145, 0.45, 0.6611, 0.4, 0.6611, 0.4, 0.6145, 0.45, 0.6611, 0.45, 0.7077, 0.4, 0.7077, 0.4, 0.6611, 0.45, 0.7077, 0.45, 0.7543, 0.4, 0.7543, 0.4, 0.7077, 0.45, 0.7543, 0.45, 0.801, 0.4, 0.801, 0.4, 0.7543, 0.45, 0.801, 0.45, 0.8476, 0.4, 0.8476, 0.4, 0.801, 0.45, 0.8476, 0.45, 0.8942, 0.4, 0.8942, 0.4, 0.8476, 0.4, 0.5679, 0.4, 0.6145, 0.35, 0.6145, 0.35, 0.5679, 0.4, 0.6145, 0.4, 0.6611, 0.35, 0.6611, 0.35, 0.6145, 0.4, 0.6611, 0.4, 0.7077, 0.35, 0.7077, 0.35, 0.6611, 0.4, 0.7077, 0.4, 0.7543, 0.35, 0.7543, 0.35, 0.7077, 0.4, 0.7543, 0.4, 0.801, 0.35, 0.801, 0.35, 0.7543, 0.4, 0.801, 0.4, 0.8476, 0.35, 0.8476, 0.35, 0.801, 0.4, 0.8476, 0.4, 0.8942, 0.35, 0.8942, 0.35, 0.8476, 0.35, 0.5679, 0.35, 0.6145, 0.3, 0.6145, 0.3, 0.5679, 0.35, 0.6145, 0.35, 0.6611, 0.3, 0.6611, 0.3, 0.6145, 0.35, 0.6611, 0.35, 0.7077, 0.3, 0.7077, 0.3, 0.6611, 0.35, 0.7077, 0.35, 0.7543, 0.3, 0.7543, 0.3, 0.7077, 0.35, 0.7543, 0.35, 0.801, 0.3, 0.801, 0.3, 0.7543, 0.35, 0.801, 0.35, 0.8476, 0.3, 0.8476, 0.3, 0.801, 0.35, 0.8476, 0.35, 0.8942, 0.3, 0.8942, 0.3, 0.8476, 0.3, 0.5679, 0.3, 0.6145, 0.25, 0.6145, 0.25, 0.5679, 0.3, 0.6145, 0.3, 0.6611, 0.25, 0.6611, 0.25, 0.6145, 0.3, 0.6611, 0.3, 0.7077, 0.25, 0.7077, 0.25, 0.6611, 0.3, 0.7077, 0.3, 0.7543, 0.25, 0.7543, 0.25, 0.7077, 0.3, 0.7543, 0.3, 0.801, 0.25, 0.801, 0.25, 0.7543, 0.3, 0.801, 0.3, 0.8476, 0.25, 0.8476, 0.25, 0.801, 0.3, 0.8476, 0.3, 0.8942, 0.25, 0.8942, 0.25, 0.8476, 0.25, 0.5679, 0.25, 0.6145, 0.2, 0.6145, 0.2, 0.5679, 0.25, 0.6145, 0.25, 0.6611, 0.2, 0.6611, 0.2, 0.6145, 0.25, 0.6611, 0.25, 0.7077, 0.2, 0.7077, 0.2, 0.6611, 0.25, 0.7077, 0.25, 0.7543, 0.2, 0.7543, 0.2, 0.7077, 0.25, 0.7543, 0.25, 0.801, 0.2, 0.801, 0.2, 0.7543, 0.25, 0.801, 0.25, 0.8476, 0.2, 0.8476, 0.2, 0.801, 0.25, 0.8476, 0.25, 0.8942, 0.2, 0.8942, 0.2, 0.8476, 0.2, 0.5679, 0.2, 0.6145, 0.15, 0.6145, 0.15, 0.5679, 0.2, 0.6145, 0.2, 0.6611, 0.15, 0.6611, 0.15, 0.6145, 0.2, 0.6611, 0.2, 0.7077, 0.15, 0.7077, 0.15, 0.6611, 0.2, 0.7077, 0.2, 0.7543, 0.15, 0.7543, 0.15, 0.7077, 0.2, 0.7543, 0.2, 0.801, 0.15, 0.801, 0.15, 0.7543, 0.2, 0.801, 0.2, 0.8476, 0.15, 0.8476, 0.15, 0.801, 0.2, 0.8476, 0.2, 0.8942, 0.15, 0.8942, 0.15, 0.8476, 0.15, 0.5679, 0.15, 0.6145, 0.1, 0.6145, 0.1, 0.5679, 0.15, 0.6145, 0.15, 0.6611, 0.1, 0.6611, 0.1, 0.6145, 0.15, 0.6611, 0.15, 0.7077, 0.1, 0.7077, 0.1, 0.6611, 0.15, 0.7077, 0.15, 0.7543, 0.1, 0.7543, 0.1, 0.7077, 0.15, 0.7543, 0.15, 0.801, 0.1, 0.801, 0.1, 0.7543, 0.15, 0.801, 0.15, 0.8476, 0.1, 0.8476, 0.1, 0.801, 0.15, 0.8476, 0.15, 0.8942, 0.1, 0.8942, 0.1, 0.8476, 0.1, 0.5679, 0.1, 0.6145, 0.05, 0.6145, 0.05, 0.5679, 0.1, 0.6145, 0.1, 0.6611, 0.05, 0.6611, 0.05, 0.6145, 0.1, 0.6611, 0.1, 0.7077, 0.05, 0.7077, 0.05, 0.6611, 0.1, 0.7077, 0.1, 0.7543, 0.05, 0.7543, 0.05, 0.7077, 0.1, 0.7543, 0.1, 0.801, 0.05, 0.801, 0.05, 0.7543, 0.1, 0.801, 0.1, 0.8476, 0.05, 0.8476, 0.05, 0.801, 0.1, 0.8476, 0.1, 0.8942, 0.05, 0.8942, 0.05, 0.8476, 0.05, 0.5679, 0.05, 0.6145, -1.565e-07, 0.6145, -1.565e-07, 0.5679, 0.05, 0.6145, 0.05, 0.6611, -1.565e-07, 0.6611, -1.565e-07, 0.6145, 0.05, 0.6611, 0.05, 0.7077, -1.565e-07, 0.7077, -1.565e-07, 0.6611, 0.05, 0.7077, 0.05, 0.7543, -1.565e-07, 0.7543, -1.565e-07, 0.7077, 0.05, 0.7543, 0.05, 0.801, -1.565e-07, 0.801, -1.565e-07, 0.7543, 0.05, 0.801, 0.05, 0.8476, -1.565e-07, 0.8476, -1.565e-07, 0.801, 0.05, 0.8476, 0.05, 0.8942, -1.565e-07, 0.8942, -1.565e-07, 0.8476, 0.06574, 0.1901, 0.09326, 0.1361, 0.1718, 0.1742, 0.1427, 0.2313, 0.09326, 0.1361, 0.1361, 0.09326, 0.2081, 0.1212, 0.1718, 0.1742, 0.1361, 0.09326, 0.1901, 0.06574, 0.25, 0.05626, 0.2081, 0.1212, 0.09326, 0.3639, 0.1212, 0.2919, 0.1742, 0.3282, 0.1361, 0.4067, 0.1212, 0.2919, 0.1427, 0.2313, 0.2039, 0.265, 0.1742, 0.3282, 0.1427, 0.2313, 0.1718, 0.1742, 0.235, 0.2039, 0.2039, 0.265, 0.1718, 0.1742, 0.2081, 0.1212, 0.2687, 0.1427, 0.235, 0.2039, 0.2081, 0.1212, 0.25, 0.05626, 0.3099, 0.06574, 0.2687, 0.1427, 0.1361, 0.4067, 0.1742, 0.3282, 0.2313, 0.3573, 0.1901, 0.4343, 0.1742, 0.3282, 0.2039, 0.265, 0.265, 0.2961, 0.2313, 0.3573, 0.2039, 0.265, 0.235, 0.2039, 0.2961, 0.235, 0.265, 0.2961, 0.235, 0.2039, 0.2687, 0.1427, 0.3258, 0.1718, 0.2961, 0.235, 0.2687, 0.1427, 0.3099, 0.06574, 0.3639, 0.09326, 0.3258, 0.1718, 0.1901, 0.4343, 0.2313, 0.3573, 0.2919, 0.3788, 0.25, 0.4437, 0.2313, 0.3573, 0.265, 0.2961, 0.3282, 0.3258, 0.2919, 0.3788, 0.265, 0.2961, 0.2961, 0.235, 0.3573, 0.2687, 0.3282, 0.3258, 0.2961, 0.235, 0.3258, 0.1718, 0.3788, 0.2081, 0.3573, 0.2687, 0.3258, 0.1718, 0.3639, 0.09326, 0.4067, 0.1361, 0.3788, 0.2081, 0.25, 0.4437, 0.2919, 0.3788, 0.3639, 0.4067, 0.3099, 0.4343, 0.2919, 0.3788, 0.3282, 0.3258, 0.4067, 0.3639, 0.3639, 0.4067, 0.3282, 0.3258, 0.3573, 0.2687, 0.4343, 0.3099, 0.4067, 0.3639, 0.3573, 0.2687, 0.3788, 0.2081, 0.4437, 0.25, 0.4343, 0.3099, 0.3788, 0.2081, 0.4067, 0.1361, 0.4343, 0.1901, 0.4437, 0.25, 0.8566, 0.1033, 0.806, 0.07757, 0.8245, 0.1475, 0.8967, 0.1434, 0.806, 0.07757, 0.75, 0.0687, 0.7643, 0.1491, 0.8245, 0.1475, 0.75, 0.0687, 0.694, 0.07757, 0.7052, 0.1585, 0.7643, 0.1491, 0.694, 0.07757, 0.6434, 0.1033, 0.6475, 0.1755, 0.7052, 0.1585, 0.6434, 0.1033, 0.6033, 0.1434, 0.5776, 0.194, 0.6475, 0.1755, 0.8967, 0.1434, 0.8245, 0.1475, 0.8415, 0.2052, 0.9224, 0.194, 0.8245, 0.1475, 0.7643, 0.1491, 0.7767, 0.2133, 0.8415, 0.2052, 0.7643, 0.1491, 0.7052, 0.1585, 0.7133, 0.2233, 0.7767, 0.2133, 0.7052, 0.1585, 0.6475, 0.1755, 0.6491, 0.2357, 0.7133, 0.2233, 0.6475, 0.1755, 0.5776, 0.194, 0.5687, 0.25, 0.6491, 0.2357, 0.8509, 0.2643, 0.9313, 0.25, 0.9313, 0.25, 0.8509, 0.2643, 0.8415, 0.2052, 0.7767, 0.2133, 0.7867, 0.2767, 0.8509, 0.2643, 0.7767, 0.2133, 0.7133, 0.2233, 0.7233, 0.2867, 0.7867, 0.2767, 0.7133, 0.2233, 0.6491, 0.2357, 0.6585, 0.2948, 0.7233, 0.2867, 0.9224, 0.194, 0.8415, 0.2052, 0.8415, 0.2052, 0.9224, 0.194, 0.9313, 0.25, 0.8509, 0.2643, 0.8525, 0.3245, 0.9224, 0.306, 0.8509, 0.2643, 0.7867, 0.2767, 0.7948, 0.3415, 0.8525, 0.3245, 0.7867, 0.2767, 0.7233, 0.2867, 0.7357, 0.3509, 0.7948, 0.3415, 0.7233, 0.2867, 0.6585, 0.2948, 0.6755, 0.3525, 0.7357, 0.3509, 0.6585, 0.2948, 0.5776, 0.306, 0.6033, 0.3566, 0.6755, 0.3525, 0.9224, 0.306, 0.8525, 0.3245, 0.8566, 0.3967, 0.8967, 0.3566, 0.8525, 0.3245, 0.7948, 0.3415, 0.806, 0.4224, 0.8566, 0.3967, 0.7948, 0.3415, 0.7357, 0.3509, 0.75, 0.4313, 0.806, 0.4224, 0.7357, 0.3509, 0.6755, 0.3525, 0.694, 0.4224, 0.75, 0.4313, 0.6755, 0.3525, 0.6033, 0.3566, 0.6434, 0.3967, 0.694, 0.4224, 0.6491, 0.2357, 0.5687, 0.25, 0.5687, 0.25, 0.6491, 0.2357, 0.8509, 0.2643, 0.9313, 0.25, 0.9313, 0.25, 0.8509, 0.2643, 0.9313, 0.25, 0.9224, 0.194, 0.9224, 0.194, 0.9313, 0.25, 0.6491, 0.2357, 0.5687, 0.25, 0.5687, 0.25, 0.6491, 0.2357, 0.5776, 0.306, 0.6585, 0.2948, 0.6585, 0.2948, 0.5776, 0.306, 0.6585, 0.2948, 0.6491, 0.2357, 0.6491, 0.2357, 0.6585, 0.2948, 0.8415, 0.2052, 0.8509, 0.2643, 0.8509, 0.2643, 0.8415, 0.2052, 0.5687, 0.25, 0.5776, 0.306, 0.5776, 0.306, 0.5687, 0.25, 0.9224, 0.194, 0.8415, 0.2052, 0.8509, 0.2643, 0.9313, 0.25, 0.6491, 0.2357, 0.5687, 0.25, 0.5776, 0.306, 0.6585, 0.2948, 0.5687, 0.25, 0.5776, 0.306, 0.5776, 0.306, 0.5687, 0.25, 0.6585, 0.2948, 0.6491, 0.2357, 0.6491, 0.2357, 0.6585, 0.2948, 0.8415, 0.2052, 0.8509, 0.2643, 0.8509, 0.2643, 0.8415, 0.2052, 0.9224, 0.194, 0.8415, 0.2052, 0.8415, 0.2052, 0.9224, 0.194, 0.9313, 0.25, 0.9224, 0.194, 0.9224, 0.194, 0.9313, 0.25, 0.5776, 0.306, 0.6585, 0.2948, 0.6585, 0.2948, 0.5776, 0.306, 0.7544, 0.278, 0.9313, 0.25, 0.9224, 0.194, 0.7456, 0.222, 0.7547, 0.2796, 0.7453, 0.2204, 0.8415, 0.2052, 0.8509, 0.2643, 0.0, 0.0, 0.0, 0.0, 0.0, 0.0, 0.0, 0.0, 0.0, 0.0, 0.0, 0.0, 0.0, 0.0, 0.0, 0.0, 0.0, 0.0, 0.0, 0.0, 0.0, 0.0, 0.0, 0.0, 0.0, 0.0, 0.0, 0.0, 0.0, 0.0, 0.0, 0.0, 0.6585, 0.2948, 0.6491, 0.2357, 0.7453, 0.2204, 0.7547, 0.2796, 0.5776, 0.306, 0.7544, 0.278, 0.7456, 0.222, 0.5687, 0.25])
me_cylinder.update()

# ---- objects
ob_cylinder = bpy.data.objects.new('Cylinder', me_cylinder)

# ---- transforms, parenting, visibility, modifiers, constraints
ob_cylinder.location = (0.0, 0.0, 0.0)

# ---- collection membership
col_collection.objects.link(ob_cylinder)

# ---- scene / render settings (as saved in the file)
scene.frame_start = 1; scene.frame_end = 250; scene.frame_set(1)
scene.render.engine = 'BLENDER_EEVEE_NEXT'
scene.cycles.sampling_pattern = 'TABULATED_SOBOL'
scene.cycles.use_light_tree = False
scene.view_settings.view_transform = 'Filmic'
bpy.context.view_layer.update()

# ---- added for rendering (the .blend has no active camera and no usable light): camera, sun
cam_auto = bpy.data.cameras.new('AutoCamera')
cam_auto.lens = 50.0
cam_auto.sensor_width = 36.0
cam_auto.clip_end = 1000.0
ob_auto_camera = bpy.data.objects.new('AutoCamera', cam_auto)
scene.collection.objects.link(ob_auto_camera)
ob_auto_camera.location = (4.30946, -5.17136, 3.08342)
ob_auto_camera.rotation_euler = (1.09748, -7.21219e-08, 0.694738)
scene.camera = ob_auto_camera
light_auto_sun = bpy.data.lights.new('AutoSun', 'SUN')
light_auto_sun.energy = 3.0
light_auto_sun.angle = 0.0523599
ob_auto_sun = bpy.data.objects.new('AutoSun', light_auto_sun)
scene.collection.objects.link(ob_auto_sun)
ob_auto_sun.rotation_euler = (0.872665, 0.174533, 0.523599)
bpy.context.view_layer.update()

